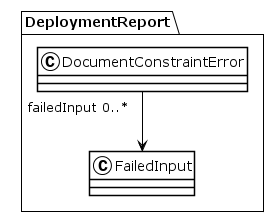

The diagram above was rendered by PlantUML. Its source (embedded in the PNG):
@startuml
!theme plain
package DeploymentReport {
class DocumentConstraintError {
}
DocumentConstraintError "failedInput 0..*" --> FailedInput
class FailedInput {
}
}
@enduml